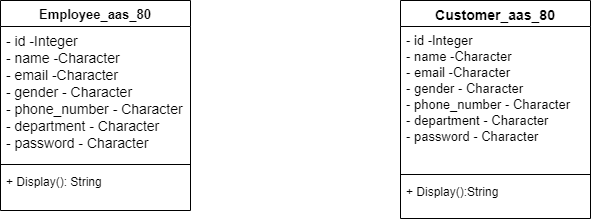

The diagram above was exported from draw.io. Its source (the exported page's mxGraphModel, read from the mxfile embedded in the PNG):
<mxGraphModel dx="1006" dy="685" grid="1" gridSize="10" guides="1" tooltips="1" connect="1" arrows="1" fold="1" page="1" pageScale="1" pageWidth="850" pageHeight="1100" math="0" shadow="0">
  <root>
    <mxCell id="0" />
    <mxCell id="1" parent="0" />
    <mxCell id="UgudC2tLgbytTLqe-GhS-5" value="Employee_aas_80" style="swimlane;fontStyle=1;align=center;verticalAlign=top;childLayout=stackLayout;horizontal=1;startSize=26;horizontalStack=0;resizeParent=1;resizeParentMax=0;resizeLast=0;collapsible=1;marginBottom=0;fontSize=13;" vertex="1" parent="1">
      <mxGeometry x="110" y="60" width="190" height="210" as="geometry" />
    </mxCell>
    <mxCell id="UgudC2tLgbytTLqe-GhS-2" value="- id -Integer&#10;- name -Character&#10;- email -Character&#10;- gender - Character&#10;- phone_number - Character&#10;- department - Character&#10;- password - Character&#10;&#10;&#10;" style="text;strokeColor=none;fillColor=none;align=left;verticalAlign=top;spacingLeft=4;spacingRight=4;overflow=hidden;rotatable=0;points=[[0,0.5],[1,0.5]];portConstraint=eastwest;fontSize=14;" vertex="1" parent="UgudC2tLgbytTLqe-GhS-5">
      <mxGeometry y="26" width="190" height="134" as="geometry" />
    </mxCell>
    <mxCell id="UgudC2tLgbytTLqe-GhS-7" value="" style="line;strokeWidth=1;fillColor=none;align=left;verticalAlign=middle;spacingTop=-1;spacingLeft=3;spacingRight=3;rotatable=0;labelPosition=right;points=[];portConstraint=eastwest;" vertex="1" parent="UgudC2tLgbytTLqe-GhS-5">
      <mxGeometry y="160" width="190" height="8" as="geometry" />
    </mxCell>
    <mxCell id="UgudC2tLgbytTLqe-GhS-8" value="+ Display(): String" style="text;strokeColor=none;fillColor=none;align=left;verticalAlign=top;spacingLeft=4;spacingRight=4;overflow=hidden;rotatable=0;points=[[0,0.5],[1,0.5]];portConstraint=eastwest;" vertex="1" parent="UgudC2tLgbytTLqe-GhS-5">
      <mxGeometry y="168" width="190" height="42" as="geometry" />
    </mxCell>
    <mxCell id="UgudC2tLgbytTLqe-GhS-9" value="Customer_aas_80" style="swimlane;fontStyle=1;align=center;verticalAlign=top;childLayout=stackLayout;horizontal=1;startSize=26;horizontalStack=0;resizeParent=1;resizeParentMax=0;resizeLast=0;collapsible=1;marginBottom=0;fontSize=14;" vertex="1" parent="1">
      <mxGeometry x="510" y="60" width="190" height="218" as="geometry" />
    </mxCell>
    <mxCell id="UgudC2tLgbytTLqe-GhS-10" value="- id -Integer&#10;- name -Character&#10;- email -Character&#10;- gender - Character&#10;- phone_number - Character&#10;- department - Character&#10;- password - Character&#10;&#10;&#10;" style="text;strokeColor=none;fillColor=none;align=left;verticalAlign=top;spacingLeft=4;spacingRight=4;overflow=hidden;rotatable=0;points=[[0,0.5],[1,0.5]];portConstraint=eastwest;fontSize=13;" vertex="1" parent="UgudC2tLgbytTLqe-GhS-9">
      <mxGeometry y="26" width="190" height="144" as="geometry" />
    </mxCell>
    <mxCell id="UgudC2tLgbytTLqe-GhS-11" value="" style="line;strokeWidth=1;fillColor=none;align=left;verticalAlign=middle;spacingTop=-1;spacingLeft=3;spacingRight=3;rotatable=0;labelPosition=right;points=[];portConstraint=eastwest;" vertex="1" parent="UgudC2tLgbytTLqe-GhS-9">
      <mxGeometry y="170" width="190" height="8" as="geometry" />
    </mxCell>
    <mxCell id="UgudC2tLgbytTLqe-GhS-12" value="+ Display():String" style="text;strokeColor=none;fillColor=none;align=left;verticalAlign=top;spacingLeft=4;spacingRight=4;overflow=hidden;rotatable=0;points=[[0,0.5],[1,0.5]];portConstraint=eastwest;" vertex="1" parent="UgudC2tLgbytTLqe-GhS-9">
      <mxGeometry y="178" width="190" height="40" as="geometry" />
    </mxCell>
  </root>
</mxGraphModel>